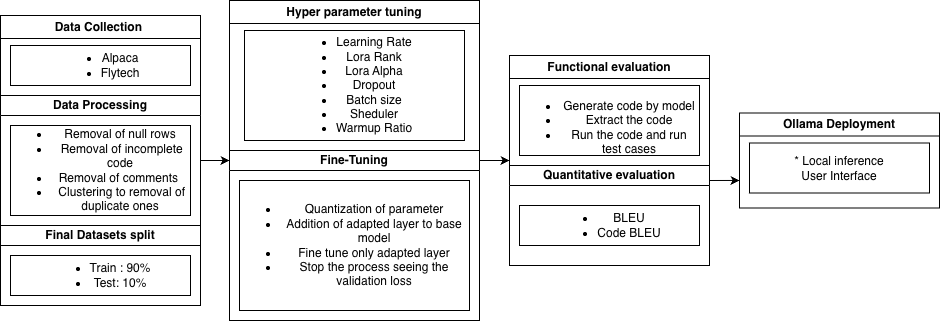

The diagram above was exported from draw.io. Its source (the exported page's mxGraphModel, read from the mxfile embedded in the PNG):
<mxGraphModel dx="1351" dy="789" grid="1" gridSize="10" guides="1" tooltips="1" connect="1" arrows="1" fold="1" page="1" pageScale="1" pageWidth="850" pageHeight="1100" math="0" shadow="0">
  <root>
    <mxCell id="0" />
    <mxCell id="1" parent="0" />
    <mxCell id="5JVza1kedZzJhjiF5osN-1" edge="1" parent="1" source="5JVza1kedZzJhjiF5osN-2" style="edgeStyle=orthogonalEdgeStyle;rounded=0;orthogonalLoop=1;jettySize=auto;html=1;exitX=1;exitY=0.5;exitDx=0;exitDy=0;entryX=0;entryY=0.5;entryDx=0;entryDy=0;" target="5JVza1kedZzJhjiF5osN-9">
      <mxGeometry relative="1" as="geometry" />
    </mxCell>
    <mxCell id="5JVza1kedZzJhjiF5osN-2" parent="1" style="swimlane;whiteSpace=wrap;html=1;" value="Data Collection&amp;nbsp;" vertex="1">
      <mxGeometry height="290" width="200" x="41" y="250" as="geometry">
        <mxRectangle height="30" width="130" x="330" y="250" as="alternateBounds" />
      </mxGeometry>
    </mxCell>
    <mxCell id="5JVza1kedZzJhjiF5osN-3" parent="5JVza1kedZzJhjiF5osN-2" style="rounded=0;whiteSpace=wrap;html=1;" value="&lt;ul&gt;&lt;li&gt;&lt;span style=&quot;background-color: transparent; color: light-dark(rgb(0, 0, 0), rgb(255, 255, 255));&quot;&gt;Alpaca&lt;/span&gt;&lt;/li&gt;&lt;li&gt;&lt;span style=&quot;background-color: transparent; color: light-dark(rgb(0, 0, 0), rgb(255, 255, 255));&quot;&gt;Flytech&lt;/span&gt;&lt;/li&gt;&lt;/ul&gt;" vertex="1">
      <mxGeometry height="40" width="180" x="10" y="30" as="geometry" />
    </mxCell>
    <mxCell id="5JVza1kedZzJhjiF5osN-4" parent="5JVza1kedZzJhjiF5osN-2" style="swimlane;whiteSpace=wrap;html=1;startSize=20;" value="Data Processing" vertex="1">
      <mxGeometry height="20" width="200" y="80" as="geometry">
        <mxRectangle height="30" width="130" y="110" as="alternateBounds" />
      </mxGeometry>
    </mxCell>
    <mxCell id="5JVza1kedZzJhjiF5osN-5" parent="5JVza1kedZzJhjiF5osN-2" style="rounded=0;whiteSpace=wrap;html=1;align=center;" value="&lt;ul&gt;&lt;li&gt;Removal of null rows&lt;/li&gt;&lt;li&gt;&amp;nbsp;Removal of incomplete code&lt;/li&gt;&lt;li&gt;Removal of comments&amp;nbsp;&lt;/li&gt;&lt;li&gt;&amp;nbsp;Clustering to removal of duplicate ones&lt;/li&gt;&lt;/ul&gt;" vertex="1">
      <mxGeometry height="90" width="180" x="10" y="110" as="geometry" />
    </mxCell>
    <mxCell id="5JVza1kedZzJhjiF5osN-6" parent="5JVza1kedZzJhjiF5osN-2" style="rounded=0;whiteSpace=wrap;html=1;" value="&lt;b&gt;Final Datasets split&lt;/b&gt;" vertex="1">
      <mxGeometry height="20" width="200" y="210" as="geometry" />
    </mxCell>
    <mxCell id="5JVza1kedZzJhjiF5osN-7" parent="5JVza1kedZzJhjiF5osN-2" style="rounded=0;whiteSpace=wrap;html=1;" value="&lt;ul&gt;&lt;li&gt;Train : 90%&lt;/li&gt;&lt;li&gt;Test: 10%&lt;/li&gt;&lt;/ul&gt;" vertex="1">
      <mxGeometry height="40" width="180" x="10" y="240" as="geometry" />
    </mxCell>
    <mxCell id="5JVza1kedZzJhjiF5osN-8" edge="1" parent="1" source="5JVza1kedZzJhjiF5osN-9" style="edgeStyle=orthogonalEdgeStyle;rounded=0;orthogonalLoop=1;jettySize=auto;html=1;exitX=1;exitY=0.5;exitDx=0;exitDy=0;entryX=0;entryY=0.5;entryDx=0;entryDy=0;" target="5JVza1kedZzJhjiF5osN-13">
      <mxGeometry relative="1" as="geometry">
        <mxPoint x="550" y="409.9999999999999" as="targetPoint" />
      </mxGeometry>
    </mxCell>
    <mxCell id="5JVza1kedZzJhjiF5osN-9" parent="1" style="swimlane;whiteSpace=wrap;html=1;" value="Hyper parameter tuning" vertex="1">
      <mxGeometry height="320" width="250" x="270" y="235" as="geometry">
        <mxRectangle height="30" width="130" x="330" y="250" as="alternateBounds" />
      </mxGeometry>
    </mxCell>
    <mxCell id="5JVza1kedZzJhjiF5osN-10" parent="5JVza1kedZzJhjiF5osN-9" style="rounded=0;whiteSpace=wrap;html=1;align=center;" value="&lt;div style=&quot;&quot;&gt;&lt;ul&gt;&lt;li&gt;&lt;span style=&quot;background-color: transparent; color: light-dark(rgb(0, 0, 0), rgb(255, 255, 255));&quot;&gt;Learning Rate&lt;/span&gt;&lt;/li&gt;&lt;li&gt;Lora Rank&lt;/li&gt;&lt;li&gt;Lora Alpha&lt;/li&gt;&lt;li&gt;Dropout&lt;/li&gt;&lt;li&gt;Batch size&lt;/li&gt;&lt;li&gt;Sheduler&lt;/li&gt;&lt;li&gt;Warmup Ratio&lt;/li&gt;&lt;/ul&gt;&lt;/div&gt;" vertex="1">
      <mxGeometry height="110" width="220" x="15" y="30" as="geometry" />
    </mxCell>
    <mxCell id="5JVza1kedZzJhjiF5osN-11" parent="5JVza1kedZzJhjiF5osN-9" style="swimlane;whiteSpace=wrap;html=1;startSize=20;" value="Fine-Tuning" vertex="1">
      <mxGeometry height="20" width="250" y="150" as="geometry">
        <mxRectangle height="30" width="130" y="110" as="alternateBounds" />
      </mxGeometry>
    </mxCell>
    <mxCell id="5JVza1kedZzJhjiF5osN-12" parent="5JVza1kedZzJhjiF5osN-9" style="rounded=0;whiteSpace=wrap;html=1;" value="&lt;ul&gt;&lt;li&gt;Quantization of parameter&lt;/li&gt;&lt;li&gt;Addition of adapted layer to base model&lt;/li&gt;&lt;li&gt;Fine tune only adapted layer&lt;/li&gt;&lt;li&gt;Stop the process seeing the validation loss&lt;/li&gt;&lt;/ul&gt;" vertex="1">
      <mxGeometry height="130" width="230" x="10" y="180" as="geometry" />
    </mxCell>
    <mxCell id="5JVza1kedZzJhjiF5osN-13" parent="1" style="swimlane;whiteSpace=wrap;html=1;" value="Functional evaluation" vertex="1">
      <mxGeometry height="210" width="200" x="550" y="290" as="geometry">
        <mxRectangle height="30" width="130" x="330" y="250" as="alternateBounds" />
      </mxGeometry>
    </mxCell>
    <mxCell id="5JVza1kedZzJhjiF5osN-14" parent="5JVza1kedZzJhjiF5osN-13" style="rounded=0;whiteSpace=wrap;html=1;align=center;" value="&lt;div style=&quot;&quot;&gt;&lt;div&gt;&lt;br&gt;&lt;/div&gt;&lt;ul&gt;&lt;li&gt;Generate code by model&lt;/li&gt;&lt;li&gt;Extract the code&lt;/li&gt;&lt;li&gt;Run the code and run test cases&lt;/li&gt;&lt;/ul&gt;&lt;/div&gt;" vertex="1">
      <mxGeometry height="70" width="180" x="10" y="30" as="geometry" />
    </mxCell>
    <mxCell id="5JVza1kedZzJhjiF5osN-24" edge="1" parent="5JVza1kedZzJhjiF5osN-13" source="5JVza1kedZzJhjiF5osN-15" style="edgeStyle=orthogonalEdgeStyle;rounded=0;orthogonalLoop=1;jettySize=auto;html=1;exitX=1;exitY=0.75;exitDx=0;exitDy=0;">
      <mxGeometry relative="1" as="geometry">
        <mxPoint x="230" y="124.95238095238096" as="targetPoint" />
      </mxGeometry>
    </mxCell>
    <mxCell id="5JVza1kedZzJhjiF5osN-15" parent="5JVza1kedZzJhjiF5osN-13" style="swimlane;whiteSpace=wrap;html=1;startSize=20;" value="Quantitative evaluation" vertex="1">
      <mxGeometry height="20" width="200" y="110" as="geometry">
        <mxRectangle height="30" width="130" y="110" as="alternateBounds" />
      </mxGeometry>
    </mxCell>
    <mxCell id="5JVza1kedZzJhjiF5osN-16" parent="5JVza1kedZzJhjiF5osN-13" style="rounded=0;whiteSpace=wrap;html=1;" value="&lt;ul&gt;&lt;li&gt;BLEU&lt;/li&gt;&lt;li&gt;Code BLEU&lt;/li&gt;&lt;/ul&gt;" vertex="1">
      <mxGeometry height="40" width="180" x="10" y="150" as="geometry" />
    </mxCell>
    <mxCell id="5JVza1kedZzJhjiF5osN-19" parent="1" style="swimlane;whiteSpace=wrap;html=1;" value="Ollama Deployment" vertex="1">
      <mxGeometry height="95" width="200" x="780" y="347.5" as="geometry">
        <mxRectangle height="30" width="130" x="330" y="250" as="alternateBounds" />
      </mxGeometry>
    </mxCell>
    <mxCell id="5JVza1kedZzJhjiF5osN-20" parent="5JVza1kedZzJhjiF5osN-19" style="rounded=0;whiteSpace=wrap;html=1;align=center;" value="&lt;div style=&quot;&quot;&gt;* Local inference&lt;/div&gt;&lt;div style=&quot;&quot;&gt;User Interface&lt;/div&gt;" vertex="1">
      <mxGeometry height="50" width="180" x="10" y="30" as="geometry" />
    </mxCell>
  </root>
</mxGraphModel>